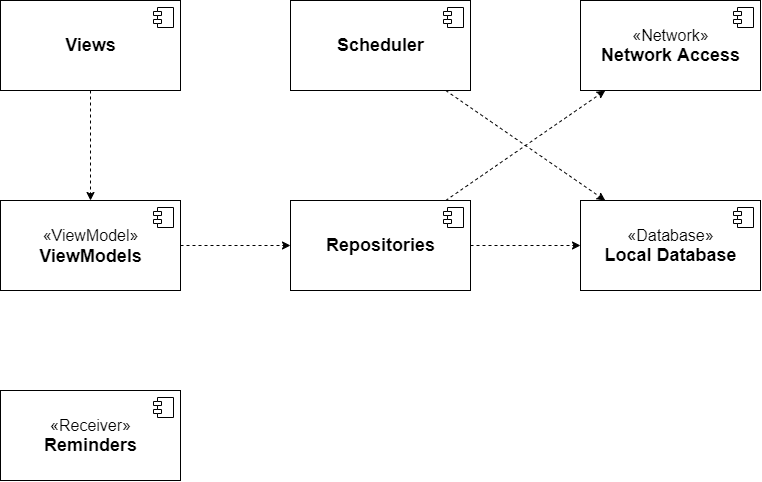

The diagram above was exported from draw.io. Its source (the exported page's mxGraphModel, read from the mxfile embedded in the PNG):
<mxGraphModel dx="4260" dy="1480" grid="1" gridSize="10" guides="1" tooltips="1" connect="1" arrows="1" fold="1" page="1" pageScale="1" pageWidth="850" pageHeight="1100" math="0" shadow="0">
  <root>
    <mxCell id="0" />
    <mxCell id="1" parent="0" />
    <mxCell id="2" value="&lt;font style=&quot;font-size: 16px&quot;&gt;«Receiver»&lt;br&gt;&lt;span style=&quot;font-size: 18px&quot;&gt;&lt;b&gt;Reminders&lt;/b&gt;&lt;/span&gt;&lt;br&gt;&lt;/font&gt;" style="html=1;dropTarget=0;" vertex="1" parent="1">
      <mxGeometry x="20" y="1660" width="180" height="90" as="geometry" />
    </mxCell>
    <mxCell id="3" value="" style="shape=module;jettyWidth=8;jettyHeight=4;" vertex="1" parent="2">
      <mxGeometry x="1" width="20" height="20" relative="1" as="geometry">
        <mxPoint x="-27" y="7" as="offset" />
      </mxGeometry>
    </mxCell>
    <mxCell id="4" style="edgeStyle=none;rounded=0;orthogonalLoop=1;jettySize=auto;html=1;dashed=1;" edge="1" source="5" target="17" parent="1">
      <mxGeometry relative="1" as="geometry" />
    </mxCell>
    <mxCell id="5" value="&lt;font style=&quot;font-size: 16px&quot;&gt;&lt;span style=&quot;font-size: 18px&quot;&gt;&lt;b&gt;Scheduler&lt;/b&gt;&lt;/span&gt;&lt;br&gt;&lt;/font&gt;" style="html=1;dropTarget=0;" vertex="1" parent="1">
      <mxGeometry x="310" y="1270" width="180" height="90" as="geometry" />
    </mxCell>
    <mxCell id="6" value="" style="shape=module;jettyWidth=8;jettyHeight=4;" vertex="1" parent="5">
      <mxGeometry x="1" width="20" height="20" relative="1" as="geometry">
        <mxPoint x="-27" y="7" as="offset" />
      </mxGeometry>
    </mxCell>
    <mxCell id="7" style="edgeStyle=none;rounded=0;orthogonalLoop=1;jettySize=auto;html=1;dashed=1;" edge="1" source="8" target="15" parent="1">
      <mxGeometry relative="1" as="geometry" />
    </mxCell>
    <mxCell id="8" value="&lt;font style=&quot;font-size: 16px&quot;&gt;«ViewModel»&lt;span style=&quot;font-size: 18px&quot;&gt;&lt;b&gt;&lt;br&gt;ViewModels&lt;/b&gt;&lt;/span&gt;&lt;br&gt;&lt;/font&gt;" style="html=1;dropTarget=0;" vertex="1" parent="1">
      <mxGeometry x="20" y="1470" width="180" height="90" as="geometry" />
    </mxCell>
    <mxCell id="9" value="" style="shape=module;jettyWidth=8;jettyHeight=4;" vertex="1" parent="8">
      <mxGeometry x="1" width="20" height="20" relative="1" as="geometry">
        <mxPoint x="-27" y="7" as="offset" />
      </mxGeometry>
    </mxCell>
    <mxCell id="10" style="edgeStyle=none;rounded=0;orthogonalLoop=1;jettySize=auto;html=1;dashed=1;" edge="1" source="11" target="8" parent="1">
      <mxGeometry relative="1" as="geometry" />
    </mxCell>
    <mxCell id="11" value="&lt;font style=&quot;font-size: 16px&quot;&gt;&lt;span style=&quot;font-size: 18px&quot;&gt;&lt;b&gt;Views&lt;/b&gt;&lt;/span&gt;&lt;br&gt;&lt;/font&gt;" style="html=1;dropTarget=0;" vertex="1" parent="1">
      <mxGeometry x="20" y="1270" width="180" height="90" as="geometry" />
    </mxCell>
    <mxCell id="12" value="" style="shape=module;jettyWidth=8;jettyHeight=4;" vertex="1" parent="11">
      <mxGeometry x="1" width="20" height="20" relative="1" as="geometry">
        <mxPoint x="-27" y="7" as="offset" />
      </mxGeometry>
    </mxCell>
    <mxCell id="13" style="edgeStyle=none;rounded=0;orthogonalLoop=1;jettySize=auto;html=1;dashed=1;" edge="1" source="15" target="17" parent="1">
      <mxGeometry relative="1" as="geometry" />
    </mxCell>
    <mxCell id="14" style="edgeStyle=none;rounded=0;orthogonalLoop=1;jettySize=auto;html=1;dashed=1;" edge="1" source="15" target="19" parent="1">
      <mxGeometry relative="1" as="geometry" />
    </mxCell>
    <mxCell id="15" value="&lt;font style=&quot;font-size: 16px&quot;&gt;&lt;span style=&quot;font-size: 18px&quot;&gt;&lt;b&gt;Repositories&lt;/b&gt;&lt;/span&gt;&lt;br&gt;&lt;/font&gt;" style="html=1;dropTarget=0;" vertex="1" parent="1">
      <mxGeometry x="310" y="1470" width="180" height="90" as="geometry" />
    </mxCell>
    <mxCell id="16" value="" style="shape=module;jettyWidth=8;jettyHeight=4;" vertex="1" parent="15">
      <mxGeometry x="1" width="20" height="20" relative="1" as="geometry">
        <mxPoint x="-27" y="7" as="offset" />
      </mxGeometry>
    </mxCell>
    <mxCell id="17" value="&lt;font style=&quot;font-size: 16px&quot;&gt;«Database»&lt;br&gt;&lt;span style=&quot;font-size: 18px&quot;&gt;&lt;b&gt;Local Database&lt;/b&gt;&lt;/span&gt;&lt;br&gt;&lt;/font&gt;" style="html=1;dropTarget=0;" vertex="1" parent="1">
      <mxGeometry x="600" y="1470" width="180" height="90" as="geometry" />
    </mxCell>
    <mxCell id="18" value="" style="shape=module;jettyWidth=8;jettyHeight=4;" vertex="1" parent="17">
      <mxGeometry x="1" width="20" height="20" relative="1" as="geometry">
        <mxPoint x="-27" y="7" as="offset" />
      </mxGeometry>
    </mxCell>
    <mxCell id="19" value="&lt;font style=&quot;font-size: 16px&quot;&gt;«Network»&lt;br&gt;&lt;span style=&quot;font-size: 18px&quot;&gt;&lt;b&gt;Network Access&lt;/b&gt;&lt;/span&gt;&lt;br&gt;&lt;/font&gt;" style="html=1;dropTarget=0;" vertex="1" parent="1">
      <mxGeometry x="600" y="1270" width="180" height="90" as="geometry" />
    </mxCell>
    <mxCell id="20" value="" style="shape=module;jettyWidth=8;jettyHeight=4;" vertex="1" parent="19">
      <mxGeometry x="1" width="20" height="20" relative="1" as="geometry">
        <mxPoint x="-27" y="7" as="offset" />
      </mxGeometry>
    </mxCell>
  </root>
</mxGraphModel>